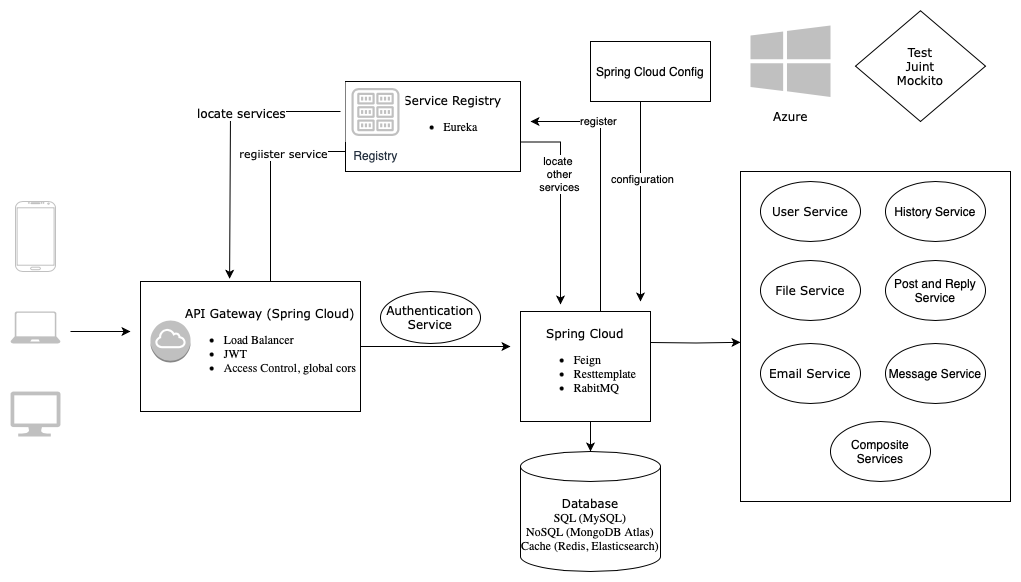

The diagram above was exported from draw.io. Its source (the exported page's mxGraphModel, read from the mxfile embedded in the PNG):
<mxGraphModel dx="1432" dy="932" grid="1" gridSize="10" guides="1" tooltips="1" connect="1" arrows="1" fold="1" page="1" pageScale="1" pageWidth="850" pageHeight="1100" math="0" shadow="0">
  <root>
    <mxCell id="0" />
    <mxCell id="1" parent="0" />
    <mxCell id="n2FRIsji9chiB6roa3GM-35" value="" style="rounded=0;whiteSpace=wrap;html=1;" vertex="1" parent="1">
      <mxGeometry x="800" y="250" width="270" height="330" as="geometry" />
    </mxCell>
    <mxCell id="n2FRIsji9chiB6roa3GM-14" style="edgeStyle=orthogonalEdgeStyle;rounded=0;orthogonalLoop=1;jettySize=auto;html=1;" edge="1" parent="1" source="n2FRIsji9chiB6roa3GM-4">
      <mxGeometry relative="1" as="geometry">
        <mxPoint x="570" y="425" as="targetPoint" />
      </mxGeometry>
    </mxCell>
    <mxCell id="n2FRIsji9chiB6roa3GM-4" value="&lt;blockquote style=&quot;margin: 0 0 0 40px; border: none; padding: 0px;&quot;&gt;&lt;font face=&quot;Verdana&quot;&gt;API Gateway (Spring Cloud)&lt;/font&gt;&lt;/blockquote&gt;&lt;blockquote style=&quot;margin: 0 0 0 40px; border: none; padding: 0px;&quot;&gt;&lt;ul&gt;&lt;li style=&quot;text-align: left;&quot;&gt;&lt;font face=&quot;jEsyTd36Jlu0kjrWwPD4&quot;&gt;Load Balancer&lt;br&gt;&lt;/font&gt;&lt;/li&gt;&lt;li style=&quot;text-align: left;&quot;&gt;&lt;font face=&quot;jEsyTd36Jlu0kjrWwPD4&quot;&gt;JWT&lt;/font&gt;&lt;/li&gt;&lt;li style=&quot;text-align: left;&quot;&gt;&lt;font face=&quot;jEsyTd36Jlu0kjrWwPD4&quot;&gt;&lt;span style=&quot;white-space: pre-wrap; caret-color: rgb(13, 13, 13); color: rgb(13, 13, 13); background-color: rgb(255, 255, 255);&quot;&gt;&lt;font style=&quot;font-size: 12px;&quot;&gt;Access Control, &lt;/font&gt;&lt;/span&gt;global cors&lt;/font&gt;&lt;br&gt;&lt;/li&gt;&lt;/ul&gt;&lt;/blockquote&gt;" style="rounded=0;whiteSpace=wrap;html=1;&#10;background-color=transparent;align=center;" vertex="1" parent="1">
      <mxGeometry x="200" y="360" width="220" height="130" as="geometry" />
    </mxCell>
    <mxCell id="PcScrJ7YCpo8gARomYOU-1" value="" style="verticalLabelPosition=bottom;verticalAlign=top;html=1;shadow=0;dashed=0;strokeWidth=1;shape=mxgraph.android.phone2;strokeColor=#c0c0c0;" parent="1" vertex="1">
      <mxGeometry x="75" y="280" width="40" height="70" as="geometry" />
    </mxCell>
    <mxCell id="PcScrJ7YCpo8gARomYOU-3" value="" style="verticalLabelPosition=bottom;html=1;verticalAlign=top;align=center;strokeColor=none;fillColor=#c0c0c0;shape=mxgraph.azure.computer;pointerEvents=1;" parent="1" vertex="1">
      <mxGeometry x="70" y="470" width="50" height="45" as="geometry" />
    </mxCell>
    <mxCell id="PcScrJ7YCpo8gARomYOU-4" value="" style="verticalLabelPosition=bottom;html=1;verticalAlign=top;align=center;strokeColor=none;fillColor=#c0c0c0;shape=mxgraph.azure.laptop;pointerEvents=1;" parent="1" vertex="1">
      <mxGeometry x="70" y="390" width="50" height="32" as="geometry" />
    </mxCell>
    <mxCell id="n2FRIsji9chiB6roa3GM-2" value="" style="endArrow=classic;html=1;rounded=0;" edge="1" parent="1">
      <mxGeometry width="50" height="50" relative="1" as="geometry">
        <mxPoint x="130" y="410" as="sourcePoint" />
        <mxPoint x="190" y="410" as="targetPoint" />
      </mxGeometry>
    </mxCell>
    <mxCell id="n2FRIsji9chiB6roa3GM-3" value="" style="outlineConnect=0;dashed=0;verticalLabelPosition=bottom;verticalAlign=top;align=center;html=1;shape=mxgraph.aws3.internet_gateway;fillColor=#c0c0c0;gradientColor=none;" vertex="1" parent="1">
      <mxGeometry x="210" y="399" width="40" height="42" as="geometry" />
    </mxCell>
    <mxCell id="n2FRIsji9chiB6roa3GM-6" value="" style="endArrow=classic;html=1;rounded=0;" edge="1" parent="1">
      <mxGeometry width="50" height="50" relative="1" as="geometry">
        <mxPoint x="330" y="360" as="sourcePoint" />
        <mxPoint x="420" y="230" as="targetPoint" />
        <Array as="points">
          <mxPoint x="330" y="230" />
        </Array>
      </mxGeometry>
    </mxCell>
    <mxCell id="n2FRIsji9chiB6roa3GM-19" value="&lt;font face=&quot;Verdana&quot;&gt;regiister service&lt;/font&gt;" style="edgeLabel;html=1;align=center;verticalAlign=middle;resizable=0;points=[];" vertex="1" connectable="0" parent="n2FRIsji9chiB6roa3GM-6">
      <mxGeometry x="0.2904" y="-1" relative="1" as="geometry">
        <mxPoint as="offset" />
      </mxGeometry>
    </mxCell>
    <mxCell id="n2FRIsji9chiB6roa3GM-42" style="edgeStyle=orthogonalEdgeStyle;rounded=0;orthogonalLoop=1;jettySize=auto;html=1;exitX=1;exitY=0.75;exitDx=0;exitDy=0;" edge="1" parent="1">
      <mxGeometry relative="1" as="geometry">
        <mxPoint x="570.0000000000002" y="220.5" as="sourcePoint" />
        <mxPoint x="620" y="383" as="targetPoint" />
        <Array as="points">
          <mxPoint x="620" y="221" />
          <mxPoint x="620" y="383" />
        </Array>
      </mxGeometry>
    </mxCell>
    <mxCell id="n2FRIsji9chiB6roa3GM-45" value="locate&amp;nbsp;&lt;div&gt;other&lt;/div&gt;&lt;div&gt;services&lt;/div&gt;" style="edgeLabel;html=1;align=center;verticalAlign=middle;resizable=0;points=[];" vertex="1" connectable="0" parent="n2FRIsji9chiB6roa3GM-42">
      <mxGeometry x="-0.2302" y="-2" relative="1" as="geometry">
        <mxPoint as="offset" />
      </mxGeometry>
    </mxCell>
    <mxCell id="n2FRIsji9chiB6roa3GM-8" value="&lt;blockquote style=&quot;margin: 0 0 0 40px; border: none; padding: 0px;&quot;&gt;&lt;div style=&quot;text-align: left;&quot;&gt;&lt;font face=&quot;Verdana&quot;&gt;Service Registry&lt;/font&gt;&lt;/div&gt;&lt;div style=&quot;text-align: left;&quot;&gt;&lt;ul&gt;&lt;li&gt;&lt;font face=&quot;UN_dHZuFZ0Bt7QrnggY2&quot;&gt;Eureka&lt;br&gt;&lt;/font&gt;&lt;/li&gt;&lt;/ul&gt;&lt;/div&gt;&lt;/blockquote&gt;&lt;div&gt;&lt;br&gt;&lt;/div&gt;" style="rounded=0;whiteSpace=wrap;html=1;" vertex="1" parent="1">
      <mxGeometry x="405" y="160" width="175" height="90" as="geometry" />
    </mxCell>
    <mxCell id="n2FRIsji9chiB6roa3GM-9" value="Registry" style="sketch=0;outlineConnect=0;fontColor=#232F3E;gradientColor=none;strokeColor=#c0c0c0;fillColor=#ffffff;dashed=0;verticalLabelPosition=bottom;verticalAlign=top;align=center;html=1;fontSize=12;fontStyle=0;aspect=fixed;shape=mxgraph.aws4.resourceIcon;resIcon=mxgraph.aws4.registry;" vertex="1" parent="1">
      <mxGeometry x="405" y="160.5" width="60" height="60" as="geometry" />
    </mxCell>
    <mxCell id="n2FRIsji9chiB6roa3GM-15" value="&lt;font face=&quot;Verdana&quot;&gt;Authentication Service&lt;/font&gt;" style="ellipse;whiteSpace=wrap;html=1;" vertex="1" parent="1">
      <mxGeometry x="440" y="370" width="100" height="52" as="geometry" />
    </mxCell>
    <mxCell id="n2FRIsji9chiB6roa3GM-44" style="edgeStyle=orthogonalEdgeStyle;rounded=0;orthogonalLoop=1;jettySize=auto;html=1;exitX=0.75;exitY=0;exitDx=0;exitDy=0;" edge="1" parent="1" source="n2FRIsji9chiB6roa3GM-16">
      <mxGeometry relative="1" as="geometry">
        <mxPoint x="590" y="200" as="targetPoint" />
        <Array as="points">
          <mxPoint x="660" y="390" />
          <mxPoint x="660" y="200" />
        </Array>
      </mxGeometry>
    </mxCell>
    <mxCell id="n2FRIsji9chiB6roa3GM-46" value="register" style="edgeLabel;html=1;align=center;verticalAlign=middle;resizable=0;points=[];" vertex="1" connectable="0" parent="n2FRIsji9chiB6roa3GM-44">
      <mxGeometry x="0.5167" y="-1" relative="1" as="geometry">
        <mxPoint as="offset" />
      </mxGeometry>
    </mxCell>
    <mxCell id="n2FRIsji9chiB6roa3GM-16" value="&lt;font face=&quot;Verdana&quot;&gt;Spring Cloud&lt;/font&gt;&lt;div&gt;&lt;ul&gt;&lt;li style=&quot;text-align: left;&quot;&gt;&lt;span style=&quot;font-family: _o229Ri094iapE4svQ4E;&quot;&gt;Feign&lt;/span&gt;&lt;br&gt;&lt;/li&gt;&lt;li style=&quot;text-align: left;&quot;&gt;&lt;span style=&quot;font-family: _o229Ri094iapE4svQ4E;&quot;&gt;Resttemplate&lt;/span&gt;&lt;br&gt;&lt;/li&gt;&lt;li style=&quot;text-align: left;&quot;&gt;&lt;span style=&quot;font-family: _o229Ri094iapE4svQ4E;&quot;&gt;RabitMQ&lt;/span&gt;&lt;br&gt;&lt;/li&gt;&lt;/ul&gt;&lt;/div&gt;" style="rounded=0;whiteSpace=wrap;html=1;" vertex="1" parent="1">
      <mxGeometry x="580" y="390" width="130" height="110" as="geometry" />
    </mxCell>
    <mxCell id="n2FRIsji9chiB6roa3GM-17" value="" style="edgeStyle=none;orthogonalLoop=1;jettySize=auto;html=1;rounded=0;entryX=0.405;entryY=-0.021;entryDx=0;entryDy=0;entryPerimeter=0;" edge="1" parent="1" target="n2FRIsji9chiB6roa3GM-4">
      <mxGeometry width="100" relative="1" as="geometry">
        <mxPoint x="400" y="190" as="sourcePoint" />
        <mxPoint x="290" y="350" as="targetPoint" />
        <Array as="points">
          <mxPoint x="290" y="190" />
        </Array>
      </mxGeometry>
    </mxCell>
    <mxCell id="n2FRIsji9chiB6roa3GM-18" value="&lt;font style=&quot;font-size: 12px;&quot; face=&quot;Verdana&quot;&gt;locate services&lt;/font&gt;" style="edgeLabel;html=1;align=center;verticalAlign=middle;resizable=0;points=[];" vertex="1" connectable="0" parent="n2FRIsji9chiB6roa3GM-17">
      <mxGeometry x="-0.2813" y="1" relative="1" as="geometry">
        <mxPoint as="offset" />
      </mxGeometry>
    </mxCell>
    <mxCell id="n2FRIsji9chiB6roa3GM-24" value="" style="verticalLabelPosition=bottom;html=1;verticalAlign=top;align=center;strokeColor=none;fillColor=#c0c0c0;shape=mxgraph.azure.azure_instance;" vertex="1" parent="1">
      <mxGeometry x="810" y="104" width="80" height="71.5" as="geometry" />
    </mxCell>
    <mxCell id="n2FRIsji9chiB6roa3GM-25" value="&lt;font face=&quot;Verdana&quot;&gt;Azure&lt;/font&gt;" style="text;html=1;align=center;verticalAlign=middle;resizable=0;points=[];autosize=1;strokeColor=none;fillColor=none;" vertex="1" parent="1">
      <mxGeometry x="820" y="180" width="60" height="30" as="geometry" />
    </mxCell>
    <mxCell id="n2FRIsji9chiB6roa3GM-27" value="&lt;font face=&quot;Verdana&quot;&gt;User Service&lt;/font&gt;" style="ellipse;whiteSpace=wrap;html=1;" vertex="1" parent="1">
      <mxGeometry x="820" y="260" width="100" height="60" as="geometry" />
    </mxCell>
    <mxCell id="n2FRIsji9chiB6roa3GM-28" value="Composite Services" style="ellipse;whiteSpace=wrap;html=1;" vertex="1" parent="1">
      <mxGeometry x="890" y="500" width="100" height="60" as="geometry" />
    </mxCell>
    <mxCell id="n2FRIsji9chiB6roa3GM-29" value="&lt;font face=&quot;Verdana&quot;&gt;Email Service&lt;/font&gt;" style="ellipse;whiteSpace=wrap;html=1;" vertex="1" parent="1">
      <mxGeometry x="820" y="422" width="100" height="60" as="geometry" />
    </mxCell>
    <mxCell id="n2FRIsji9chiB6roa3GM-30" value="Message Service" style="ellipse;whiteSpace=wrap;html=1;" vertex="1" parent="1">
      <mxGeometry x="945" y="422" width="100" height="60" as="geometry" />
    </mxCell>
    <mxCell id="n2FRIsji9chiB6roa3GM-31" value="&lt;font face=&quot;Verdana&quot;&gt;File Service&lt;/font&gt;" style="ellipse;whiteSpace=wrap;html=1;" vertex="1" parent="1">
      <mxGeometry x="820" y="339" width="100" height="60" as="geometry" />
    </mxCell>
    <mxCell id="n2FRIsji9chiB6roa3GM-32" value="Post and Reply Service" style="ellipse;whiteSpace=wrap;html=1;" vertex="1" parent="1">
      <mxGeometry x="945" y="339" width="100" height="60" as="geometry" />
    </mxCell>
    <mxCell id="n2FRIsji9chiB6roa3GM-33" value="History Service" style="ellipse;whiteSpace=wrap;html=1;" vertex="1" parent="1">
      <mxGeometry x="945" y="260" width="100" height="60" as="geometry" />
    </mxCell>
    <mxCell id="n2FRIsji9chiB6roa3GM-36" style="edgeStyle=orthogonalEdgeStyle;rounded=0;orthogonalLoop=1;jettySize=auto;html=1;" edge="1" parent="1">
      <mxGeometry relative="1" as="geometry">
        <mxPoint x="800" y="420.82" as="targetPoint" />
        <mxPoint x="710" y="421" as="sourcePoint" />
      </mxGeometry>
    </mxCell>
    <mxCell id="n2FRIsji9chiB6roa3GM-37" value="&lt;font face=&quot;Verdana&quot;&gt;Test&lt;/font&gt;&lt;div&gt;&lt;font face=&quot;Verdana&quot;&gt;Juint&lt;/font&gt;&lt;/div&gt;&lt;div&gt;&lt;font face=&quot;Verdana&quot;&gt;Mockito&lt;/font&gt;&lt;/div&gt;" style="rhombus;whiteSpace=wrap;html=1;" vertex="1" parent="1">
      <mxGeometry x="915" y="89.25" width="130" height="110.75" as="geometry" />
    </mxCell>
    <mxCell id="n2FRIsji9chiB6roa3GM-40" style="edgeStyle=orthogonalEdgeStyle;rounded=0;orthogonalLoop=1;jettySize=auto;html=1;exitX=0.25;exitY=1;exitDx=0;exitDy=0;" edge="1" parent="1" source="n2FRIsji9chiB6roa3GM-38">
      <mxGeometry relative="1" as="geometry">
        <mxPoint x="700" y="380" as="targetPoint" />
        <Array as="points">
          <mxPoint x="700" y="170" />
          <mxPoint x="700" y="380" />
        </Array>
      </mxGeometry>
    </mxCell>
    <mxCell id="n2FRIsji9chiB6roa3GM-47" value="configuration" style="edgeLabel;html=1;align=center;verticalAlign=middle;resizable=0;points=[];" vertex="1" connectable="0" parent="n2FRIsji9chiB6roa3GM-40">
      <mxGeometry x="-0.0337" y="1" relative="1" as="geometry">
        <mxPoint as="offset" />
      </mxGeometry>
    </mxCell>
    <mxCell id="n2FRIsji9chiB6roa3GM-38" value="Spring Cloud Config" style="rounded=0;whiteSpace=wrap;html=1;" vertex="1" parent="1">
      <mxGeometry x="650" y="120" width="120" height="60" as="geometry" />
    </mxCell>
    <mxCell id="n2FRIsji9chiB6roa3GM-48" value="&lt;font face=&quot;Verdana&quot;&gt;Database&lt;/font&gt;&lt;div&gt;&lt;font face=&quot;w7zXt_xHcfhtRpcbsYrn&quot;&gt;SQL (MySQL)&lt;/font&gt;&lt;/div&gt;&lt;div&gt;&lt;font face=&quot;w7zXt_xHcfhtRpcbsYrn&quot;&gt;NoSQL (MongoDB Atlas)&lt;/font&gt;&lt;/div&gt;&lt;div&gt;&lt;font face=&quot;w7zXt_xHcfhtRpcbsYrn&quot;&gt;Cache (Redis, Elasticsearch)&lt;/font&gt;&lt;/div&gt;" style="shape=cylinder3;whiteSpace=wrap;html=1;boundedLbl=1;backgroundOutline=1;size=15;" vertex="1" parent="1">
      <mxGeometry x="580" y="530" width="140" height="120" as="geometry" />
    </mxCell>
    <mxCell id="n2FRIsji9chiB6roa3GM-50" style="edgeStyle=orthogonalEdgeStyle;rounded=0;orthogonalLoop=1;jettySize=auto;html=1;exitX=0.5;exitY=1;exitDx=0;exitDy=0;entryX=0.5;entryY=0;entryDx=0;entryDy=0;entryPerimeter=0;" edge="1" parent="1" source="n2FRIsji9chiB6roa3GM-16" target="n2FRIsji9chiB6roa3GM-48">
      <mxGeometry relative="1" as="geometry" />
    </mxCell>
  </root>
</mxGraphModel>